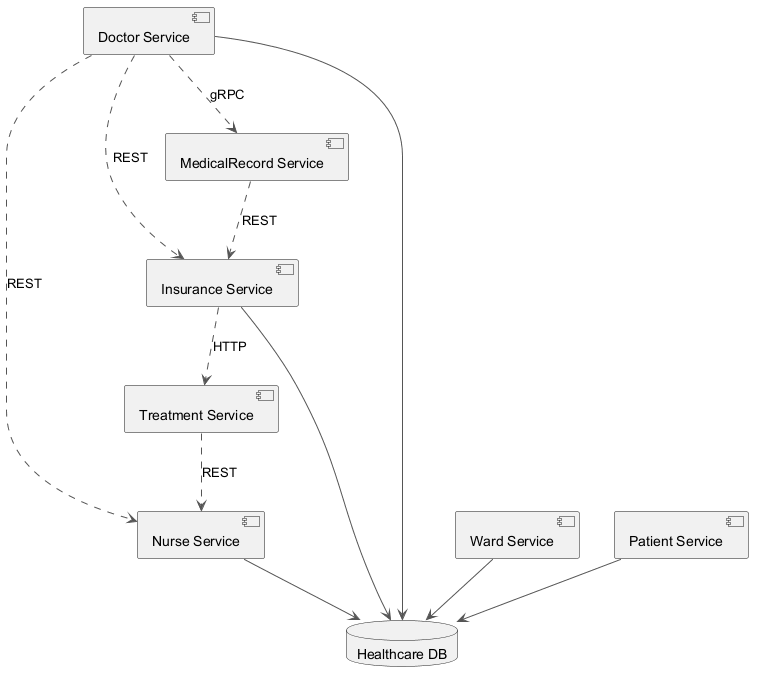

The diagram above was rendered by PlantUML. Its source (embedded in the PNG):
@startuml
skinparam backgroundColor #FFFFFF
skinparam classBackgroundColor #F3E5F5
skinparam classBorderColor #6A1B9A
skinparam ArrowColor #555555
component "Doctor Service" as C_DoctorService
component "Insurance Service" as C_InsuranceService
component "Nurse Service" as C_NurseService
component "MedicalRecord Service" as C_MedicalRecordService
component "Ward Service" as C_WardService
component "Treatment Service" as C_TreatmentService
component "Patient Service" as C_PatientService
database "Healthcare DB" as DB_healthcare
C_DoctorService --> DB_healthcare
C_InsuranceService --> DB_healthcare
C_NurseService --> DB_healthcare
C_WardService --> DB_healthcare
C_PatientService --> DB_healthcare
C_DoctorService ..> C_MedicalRecordService : gRPC
C_DoctorService ..> C_InsuranceService : REST
C_MedicalRecordService ..> C_InsuranceService : REST
C_DoctorService ..> C_NurseService : REST
C_TreatmentService ..> C_NurseService : REST
C_InsuranceService ..> C_TreatmentService : HTTP
@enduml